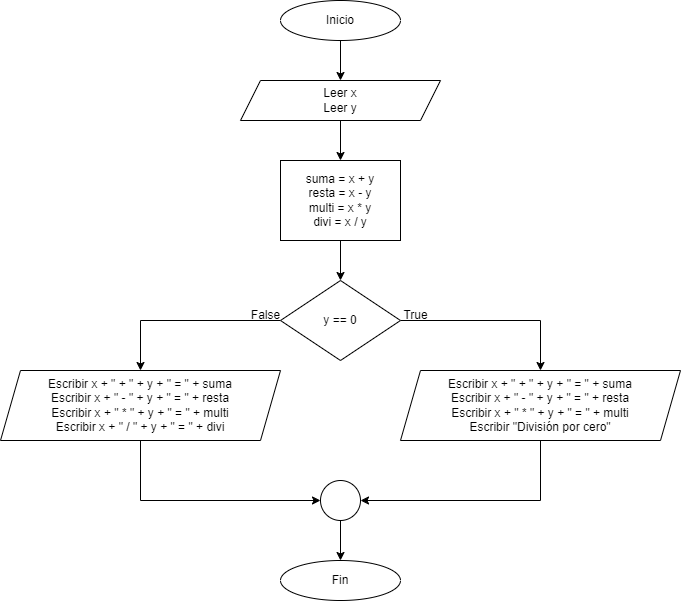

The diagram above was exported from draw.io. Its source (the exported page's mxGraphModel, read from the mxfile embedded in the PNG):
<mxGraphModel dx="1038" dy="560" grid="1" gridSize="10" guides="1" tooltips="1" connect="1" arrows="1" fold="1" page="1" pageScale="1" pageWidth="827" pageHeight="1169" math="0" shadow="0">
  <root>
    <mxCell id="0" />
    <mxCell id="1" parent="0" />
    <mxCell id="Lr9tN2GF8Gj-9_COIWKI-1" style="edgeStyle=orthogonalEdgeStyle;rounded=0;orthogonalLoop=1;jettySize=auto;html=1;exitX=0.5;exitY=1;exitDx=0;exitDy=0;entryX=0.5;entryY=0;entryDx=0;entryDy=0;" parent="1" source="Lr9tN2GF8Gj-9_COIWKI-2" target="Lr9tN2GF8Gj-9_COIWKI-5" edge="1">
      <mxGeometry relative="1" as="geometry" />
    </mxCell>
    <mxCell id="Lr9tN2GF8Gj-9_COIWKI-2" value="Inicio" style="ellipse;whiteSpace=wrap;html=1;" parent="1" vertex="1">
      <mxGeometry x="360" y="40" width="120" height="40" as="geometry" />
    </mxCell>
    <mxCell id="Lr9tN2GF8Gj-9_COIWKI-3" value="Fin" style="ellipse;whiteSpace=wrap;html=1;" parent="1" vertex="1">
      <mxGeometry x="360" y="600" width="120" height="40" as="geometry" />
    </mxCell>
    <mxCell id="Lr9tN2GF8Gj-9_COIWKI-4" style="edgeStyle=orthogonalEdgeStyle;rounded=0;orthogonalLoop=1;jettySize=auto;html=1;exitX=0.5;exitY=1;exitDx=0;exitDy=0;entryX=0.5;entryY=0;entryDx=0;entryDy=0;" parent="1" source="Lr9tN2GF8Gj-9_COIWKI-5" target="Lr9tN2GF8Gj-9_COIWKI-7" edge="1">
      <mxGeometry relative="1" as="geometry" />
    </mxCell>
    <mxCell id="Lr9tN2GF8Gj-9_COIWKI-5" value="Leer x&lt;br&gt;Leer y" style="shape=parallelogram;perimeter=parallelogramPerimeter;whiteSpace=wrap;html=1;fixedSize=1;" parent="1" vertex="1">
      <mxGeometry x="320" y="120" width="200" height="40" as="geometry" />
    </mxCell>
    <mxCell id="Lr9tN2GF8Gj-9_COIWKI-15" style="edgeStyle=orthogonalEdgeStyle;rounded=0;orthogonalLoop=1;jettySize=auto;html=1;exitX=0.5;exitY=1;exitDx=0;exitDy=0;entryX=0.5;entryY=0;entryDx=0;entryDy=0;fontFamily=Helvetica;fontSize=12;" parent="1" source="Lr9tN2GF8Gj-9_COIWKI-7" target="Lr9tN2GF8Gj-9_COIWKI-11" edge="1">
      <mxGeometry relative="1" as="geometry" />
    </mxCell>
    <mxCell id="Lr9tN2GF8Gj-9_COIWKI-7" value="suma = x + y&lt;br&gt;resta = x - y&lt;br&gt;multi = x * y&lt;br&gt;divi = x / y" style="rounded=0;whiteSpace=wrap;html=1;" parent="1" vertex="1">
      <mxGeometry x="360" y="200" width="120" height="80" as="geometry" />
    </mxCell>
    <mxCell id="Lr9tN2GF8Gj-9_COIWKI-17" style="edgeStyle=orthogonalEdgeStyle;rounded=0;orthogonalLoop=1;jettySize=auto;html=1;exitX=0.5;exitY=1;exitDx=0;exitDy=0;entryX=0;entryY=0.5;entryDx=0;entryDy=0;fontFamily=Helvetica;fontSize=12;" parent="1" source="Lr9tN2GF8Gj-9_COIWKI-9" target="Lr9tN2GF8Gj-9_COIWKI-16" edge="1">
      <mxGeometry relative="1" as="geometry" />
    </mxCell>
    <mxCell id="Lr9tN2GF8Gj-9_COIWKI-9" value="Escribir x + &quot; + &quot; + y + &quot; = &quot; + suma&lt;br&gt;Escribir x + &quot; - &quot; + y + &quot; = &quot; + resta&lt;br&gt;Escribir x + &quot; * &quot; + y + &quot; = &quot; + multi&lt;br&gt;Escribir x + &quot; / &quot; + y + &quot; = &quot; + divi" style="shape=parallelogram;perimeter=parallelogramPerimeter;whiteSpace=wrap;html=1;fixedSize=1;" parent="1" vertex="1">
      <mxGeometry x="80" y="410" width="280" height="70" as="geometry" />
    </mxCell>
    <mxCell id="Lr9tN2GF8Gj-9_COIWKI-13" style="edgeStyle=orthogonalEdgeStyle;rounded=0;orthogonalLoop=1;jettySize=auto;html=1;exitX=0;exitY=0.5;exitDx=0;exitDy=0;entryX=0.5;entryY=0;entryDx=0;entryDy=0;fontFamily=Helvetica;fontSize=12;" parent="1" source="Lr9tN2GF8Gj-9_COIWKI-11" target="Lr9tN2GF8Gj-9_COIWKI-9" edge="1">
      <mxGeometry relative="1" as="geometry" />
    </mxCell>
    <mxCell id="Lr9tN2GF8Gj-9_COIWKI-14" style="edgeStyle=orthogonalEdgeStyle;rounded=0;orthogonalLoop=1;jettySize=auto;html=1;exitX=1;exitY=0.5;exitDx=0;exitDy=0;entryX=0.5;entryY=0;entryDx=0;entryDy=0;fontFamily=Helvetica;fontSize=12;" parent="1" source="Lr9tN2GF8Gj-9_COIWKI-11" target="Lr9tN2GF8Gj-9_COIWKI-12" edge="1">
      <mxGeometry relative="1" as="geometry" />
    </mxCell>
    <mxCell id="Lr9tN2GF8Gj-9_COIWKI-11" value="y == 0" style="rhombus;whiteSpace=wrap;html=1;fontFamily=Helvetica;fontSize=12;" parent="1" vertex="1">
      <mxGeometry x="360" y="320" width="120" height="80" as="geometry" />
    </mxCell>
    <mxCell id="Lr9tN2GF8Gj-9_COIWKI-18" style="edgeStyle=orthogonalEdgeStyle;rounded=0;orthogonalLoop=1;jettySize=auto;html=1;exitX=0.5;exitY=1;exitDx=0;exitDy=0;entryX=1;entryY=0.5;entryDx=0;entryDy=0;fontFamily=Helvetica;fontSize=12;" parent="1" source="Lr9tN2GF8Gj-9_COIWKI-12" target="Lr9tN2GF8Gj-9_COIWKI-16" edge="1">
      <mxGeometry relative="1" as="geometry" />
    </mxCell>
    <mxCell id="Lr9tN2GF8Gj-9_COIWKI-12" value="Escribir x + &quot; + &quot; + y + &quot; = &quot; + suma&lt;br&gt;Escribir x + &quot; - &quot; + y + &quot; = &quot; + resta&lt;br&gt;Escribir x + &quot; * &quot; + y + &quot; = &quot; + multi&lt;br&gt;Escribir &quot;División por cero&quot;" style="shape=parallelogram;perimeter=parallelogramPerimeter;whiteSpace=wrap;html=1;fixedSize=1;" parent="1" vertex="1">
      <mxGeometry x="480" y="410" width="280" height="70" as="geometry" />
    </mxCell>
    <mxCell id="Lr9tN2GF8Gj-9_COIWKI-19" style="edgeStyle=orthogonalEdgeStyle;rounded=0;orthogonalLoop=1;jettySize=auto;html=1;exitX=0.5;exitY=1;exitDx=0;exitDy=0;entryX=0.5;entryY=0;entryDx=0;entryDy=0;fontFamily=Helvetica;fontSize=12;" parent="1" source="Lr9tN2GF8Gj-9_COIWKI-16" target="Lr9tN2GF8Gj-9_COIWKI-3" edge="1">
      <mxGeometry relative="1" as="geometry" />
    </mxCell>
    <mxCell id="Lr9tN2GF8Gj-9_COIWKI-16" value="" style="ellipse;whiteSpace=wrap;html=1;aspect=fixed;fontFamily=Helvetica;fontSize=12;" parent="1" vertex="1">
      <mxGeometry x="400" y="520" width="40" height="40" as="geometry" />
    </mxCell>
    <mxCell id="rsLSpzOgKHz6Kx5lH2Bx-3" value="" style="group" parent="1" vertex="1" connectable="0">
      <mxGeometry x="320" y="340" width="200" height="30" as="geometry" />
    </mxCell>
    <mxCell id="rsLSpzOgKHz6Kx5lH2Bx-1" value="False" style="text;html=1;align=center;verticalAlign=middle;resizable=0;points=[];autosize=1;strokeColor=none;fillColor=none;" parent="rsLSpzOgKHz6Kx5lH2Bx-3" vertex="1">
      <mxGeometry width="50" height="30" as="geometry" />
    </mxCell>
    <mxCell id="rsLSpzOgKHz6Kx5lH2Bx-2" value="True" style="text;html=1;align=center;verticalAlign=middle;resizable=0;points=[];autosize=1;strokeColor=none;fillColor=none;" parent="rsLSpzOgKHz6Kx5lH2Bx-3" vertex="1">
      <mxGeometry x="150" width="50" height="30" as="geometry" />
    </mxCell>
  </root>
</mxGraphModel>